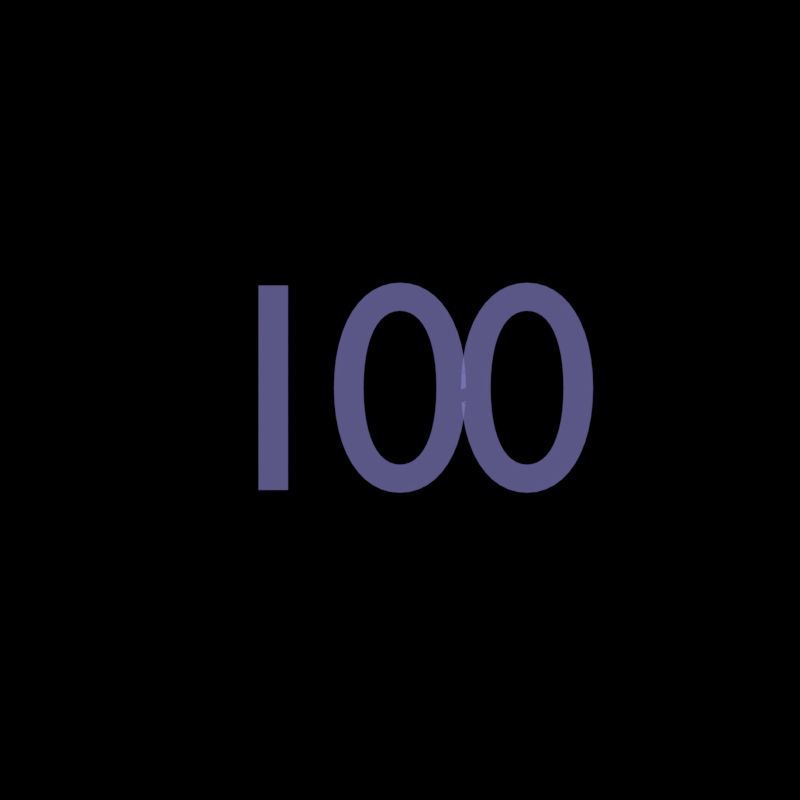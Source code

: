 # Source: hit100.rendernormal.blend  (saved by Blender 4.1.24; exported with 4.5.12 LTS)
import bpy
from mathutils import Matrix  # noqa: F401  (used for matrix-valued properties, if any)

bpy.ops.wm.read_factory_settings(use_empty=True)
scene = bpy.context.scene
scene.name = 'hitcirclestuff'

# ---- collections
col_collection_1 = bpy.data.collections.new('Collection 1'); scene.collection.children.link(col_collection_1)

# ---- materials (node trees are filled in below, after node groups)
mat_material = bpy.data.materials.new('Material')
mat_material.surface_render_method = 'BLENDED'
mat_material.blend_method = 'BLEND'
mat_material.use_transparent_shadow = False

# ---- material node trees
mat_material.use_nodes = True; mat_material.node_tree.nodes.clear()
_N = mat_material.node_tree.nodes; _L = mat_material.node_tree.links
n0 = _N.new('ShaderNodeOutputMaterial'); n0.name = 'Material Output'; n0.location = (476, 256)
n1 = _N.new('ShaderNodeEmission'); n1.name = 'Emission'; n1.location = (-56, 230)
n1.inputs[0].default_value = (0.4253, 0.3924, 1.0, 1.0)
n2 = _N.new('ShaderNodeBsdfTransparent'); n2.name = 'Transparent BSDF'; n2.location = (-46, 32)
n3 = _N.new('ShaderNodeMixShader'); n3.name = 'Mix Shader'; n3.location = (176, 181)
n3.inputs[0].default_value = 0.7574
_L.new(n1.outputs[0], n3.inputs[1])
_L.new(n2.outputs[0], n3.inputs[2])
_L.new(n3.outputs[0], n0.inputs[0])
n0.is_active_output = True

# ---- cameras
cam_camera_061 = bpy.data.cameras.new('Camera.061')
cam_camera_061.type = 'ORTHO'
cam_camera_061.clip_end = 100.0
cam_camera_061.lens = 35.0
cam_camera_061.sensor_width = 32.0
cam_camera_061.sensor_height = 18.0
cam_camera_061.ortho_scale = 0.9
cam_camera_061.dof.focus_distance = 0.0

# ---- curves / text
txt_text = bpy.data.curves.new('Text', 'FONT')
txt_text.dimensions = '2D'
txt_text.body = '100'
txt_text.materials.append(mat_material)
txt_text.align_x = 'CENTER'
txt_text.align_y = 'CENTER'
txt_text.space_character = 0.8477

# ---- objects
ob_text = bpy.data.objects.new('Text', txt_text)
ob_cam_rank_s_002 = bpy.data.objects.new('cam-rank-S.002', cam_camera_061)

# ---- transforms, parenting, visibility, modifiers, constraints
ob_text.location = (0.0, 0.0, 0.0)
ob_text.scale = (0.3372, 0.3372, 0.3372)
ob_cam_rank_s_002.location = (0.0, 0.0, 3.0)
ob_cam_rank_s_002.scale = (0.8262, 0.8262, 0.8262)
ob_cam_rank_s_002.lock_rotations_4d = False
ob_cam_rank_s_002.empty_display_type = 'ARROWS'
ob_cam_rank_s_002.color = (0.0, 0.0, 0.0, 0.0)
ob_cam_rank_s_002.display_type = 'WIRE'
ob_cam_rank_s_002.lineart.crease_threshold = 0.0

# ---- collection membership
scene.collection.objects.link(ob_text)
col_collection_1.objects.link(ob_cam_rank_s_002)

# ---- scene / render settings (as saved in the file)
scene.camera = ob_cam_rank_s_002
scene.frame_start = 0; scene.frame_end = 15; scene.frame_set(2)
scene.render.engine = 'BLENDER_EEVEE_NEXT'
scene.render.image_settings.compression = 70
scene.render.resolution_x = 256
scene.render.resolution_y = 256
scene.render.fps = 60
scene.render.dither_intensity = 0.0
scene.render.film_transparent = True
scene.cycles.use_denoising = False
scene.cycles.samples = 20
scene.cycles.sampling_pattern = 'TABULATED_SOBOL'
scene.cycles.light_sampling_threshold = 0.0
scene.cycles.use_adaptive_sampling = False
scene.cycles.use_light_tree = False
scene.cycles.blur_glossy = 0.0
scene.cycles.max_bounces = 6
scene.cycles.diffuse_bounces = 6
scene.cycles.glossy_bounces = 6
scene.cycles.transmission_bounces = 6
scene.cycles.volume_bounces = 6
scene.cycles.transparent_max_bounces = 6
scene.cycles.sample_clamp_indirect = 0.0
scene.eevee.taa_samples = 64
scene.eevee.use_taa_reprojection = False
scene.eevee.ray_tracing_options.trace_max_roughness = 0.0
scene.view_settings.view_transform = 'Standard'
bpy.context.view_layer.update()
